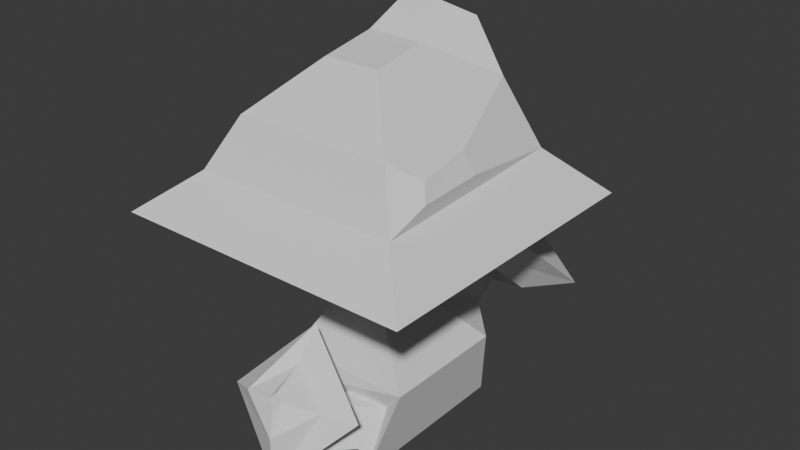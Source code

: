 # Source: seta_v1_auo1003.blend  (saved by Blender 4.5.90; exported with 4.5.12 LTS)
import bpy
from mathutils import Matrix  # noqa: F401  (used for matrix-valued properties, if any)

bpy.ops.wm.read_factory_settings(use_empty=True)
scene = bpy.context.scene
scene.name = 'Scene'

# ---- collections
col_collection = bpy.data.collections.new('Collection'); scene.collection.children.link(col_collection)

# ---- world
world_world = bpy.data.worlds.new('World'); scene.world = world_world
world_world.use_nodes = True; world_world.node_tree.nodes.clear()
_N = world_world.node_tree.nodes; _L = world_world.node_tree.links
n0 = _N.new('ShaderNodeOutputWorld'); n0.name = 'World Output'; n0.location = (200, 100)
n1 = _N.new('ShaderNodeBackground'); n1.name = 'Background'; n1.location = (-200, 100)
n1.inputs[0].default_value = (0.05088, 0.05088, 0.05088, 1.0)
_L.new(n1.outputs[0], n0.inputs[0])
n0.is_active_output = True
world_world.color = (0.05088, 0.05088, 0.05088)
world_world.sun_shadow_jitter_overblur = 0.0

# ---- meshes
me_cube_057 = bpy.data.meshes.new('Cube.057')
me_cube_057.from_pydata([(-1.865, -0.8156, -2.32), (-1.101, -0.7914, 0.2096), (-0.7971, 0.6797, -2.308), (-1.101, 0.6543, 0.2096), (2.471, -1.069, -2.672), (0.3442, -0.7914, 0.2096), (1.287, 0.9314, -2.672), (0.3442, 0.6543, 0.2096), (-0.9097, -0.7781, -0.4913), (-0.9097, 0.641, -0.4913), (0.5093, 0.641, -0.4913), (0.5093, -0.7781, -0.4913), (-1.484, 1.033, -1.731), (1.761, 1.512, -1.365), (1.761, -1.649, -1.365), (-1.263, -1.16, -1.715), (-1.224, -1.069, 1.588), (-1.224, 0.9314, 1.588), (0.776, 0.9314, 1.588), (0.776, -1.069, 1.588), (0.775, -1.085, 1.457), (-1.258, -1.085, 1.457), (-1.258, 0.9482, 1.457), (0.775, 0.9482, 1.457), (2.952, 0.7175, 0.1742), (2.952, -0.8546, 0.1742), (4.238, 0.7648, -0.2782), (4.238, -0.9019, -0.2782), (1.798, 0.5446, -0.7502), (2.902, 0.5779, -1.361), (1.798, -0.5625, -0.7502), (2.902, -0.5958, -1.361), (-0.7126, 0.9314, -2.672), (-1.897, -1.069, -2.672), (-1.401, 1.512, -1.365), (-1.401, -1.649, -1.365), (-2.614, 0.5276, -1.68), (-3.382, 0.102, -1.688), (-3.108, 0.6281, -1.265), (-2.949, 0.004063, -1.253), (-1.98, 0.3578, -1.744), (-1.759, -0.4495, -1.728), (-1.294, 0.2278, -2.321), (-2.361, -0.3227, -2.333), (-1.014, -0.7723, 0.9513), (0.3936, 0.6352, 0.9513), (0.3936, -0.7723, 0.9513), (-1.014, 0.6352, 0.9513), (-3.345, 0.01725, -1.262), (-2.698, -0.2452, -1.501), (-3.452, 0.1731, -1.367), (-3.011, 0.2104, -1.807), (-3.232, 0.2462, -1.195), (-2.447, 0.3369, -1.263), (-3.339, 0.4021, -1.3), (-2.76, 0.7925, -1.57), (-2.392, -0.8098, -1.573), (-3.045, 0.1397, -2.212), (-2.523, 1.353, -1.716), (-1.87, 0.4032, -1.077), (-3.756, -0.01066, -1.701), (-3.284, 1.122, -1.376), (-2.405, 0.4258, -1.072), (-2.878, -0.7072, -1.397), (-2.641, -1.549, -1.405), (-3.704, -0.003958, -2.445), (-2.791, 2.039, -1.67), (-1.729, 0.4938, -0.6302), (4.167, 0.7006, 0.1792), (3.455, 0.929, -0.6518), (4.192, 0.2176, 0.1988), (3.528, -0.4827, -0.5944), (3.732, 0.6563, 0.3685), (2.397, 0.9353, -0.06304), (3.758, 0.1733, 0.3882), (2.47, -0.4765, -0.005636), (3.578, 1.639, -1.29), (3.731, -1.302, -1.17), (1.526, -1.289, 0.05674), (1.373, 1.652, -0.06289), (4.931, -0.4998, -0.221), (2.921, -0.7973, 0.7471), (2.201, 1.275, 0.2334), (4.212, 1.572, -0.7347), (4.726, 2.7, -1.44), (4.975, -2.088, -1.245), (1.22, -2.174, 0.7238), (0.9709, 2.614, 0.5291), (0.577, 0.8352, 3.169), (0.8485, 1.105, 1.651), (0.577, -0.5418, 3.169), (0.8485, -1.242, 1.651), (-0.9164, 0.718, 3.052), (-1.499, 1.105, 1.651), (-0.9164, -0.6591, 3.052), (-1.499, -1.242, 1.651), (3.339, 3.596, 1.01), (3.339, -3.733, 1.01), (-3.99, -3.733, 1.01), (-3.99, 3.596, 1.01), (-0.4089, -2.416, 2.184), (-1.719, -2.514, 2.086), (-2.266, 1.872, 2.336), (1.927, 2.185, 2.649), (2.327, 2.584, 1.676), (-0.2838, -2.665, 1.88), (-1.901, -2.696, 1.848), (-2.848, 2.484, 1.575), (2.327, -2.491, 1.676), (1.927, -1.696, 2.649), (-2.848, -2.591, 1.575), (-2.266, -2.009, 2.336), (1.441, -0.1927, 3.598), (1.441, 0.5325, 3.598), (2.152, -0.8006, 3.325), (2.152, 1.244, 3.325)], [], [(8, 1, 3, 9), (9, 3, 7, 10), (10, 7, 5, 11), (11, 5, 1, 8), (32, 6, 4, 33), (21, 20, 19, 16), (14, 11, 8, 35), (29, 28, 24, 26), (34, 9, 10, 13), (35, 8, 9, 34), (41, 40, 38, 39), (32, 34, 13, 6), (6, 13, 14, 4), (4, 14, 35, 33), (18, 17, 16, 19), (23, 22, 17, 18), (20, 23, 18, 19), (22, 21, 16, 17), (47, 44, 21, 22), (46, 45, 23, 20), (45, 47, 22, 23), (44, 46, 20, 21), (26, 24, 25, 27), (28, 30, 25, 24), (31, 29, 26, 27), (30, 31, 27, 25), (11, 14, 31, 30), (14, 13, 29, 31), (10, 11, 30, 28), (13, 10, 28, 29), (0, 2, 32, 33), (2, 12, 34, 32), (15, 0, 33, 35), (12, 15, 35, 34), (37, 39, 38, 36), (40, 42, 36, 38), (43, 41, 39, 37), (42, 43, 37, 36), (2, 0, 43, 42), (0, 15, 41, 43), (12, 2, 42, 40), (15, 12, 40, 41), (1, 5, 46, 44), (7, 3, 47, 45), (5, 7, 45, 46), (3, 1, 44, 47), (56, 49, 51, 57), (57, 51, 55, 58), (58, 55, 53, 59), (59, 53, 49, 56), (50, 54, 52, 48), (55, 51, 49, 53), (67, 59, 56, 64), (66, 58, 59, 67), (65, 57, 58, 66), (64, 56, 57, 65), (48, 63, 60, 50), (50, 60, 61, 54), (54, 61, 62, 52), (52, 62, 63, 48), (63, 64, 65, 60), (60, 65, 66, 61), (61, 66, 67, 62), (62, 67, 64, 63), (76, 69, 71, 77), (77, 71, 75, 78), (78, 75, 73, 79), (79, 73, 69, 76), (70, 74, 72, 68), (75, 71, 69, 73), (87, 79, 76, 84), (86, 78, 79, 87), (85, 77, 78, 86), (84, 76, 77, 85), (68, 83, 80, 70), (70, 80, 81, 74), (74, 81, 82, 72), (72, 82, 83, 68), (83, 84, 85, 80), (80, 85, 86, 81), (81, 86, 87, 82), (82, 87, 84, 83), (96, 89, 91, 97), (97, 91, 95, 98), (98, 95, 93, 99), (99, 93, 89, 96), (90, 94, 92, 88), (95, 91, 89, 93), (107, 99, 96, 104), (110, 98, 99, 107), (108, 97, 98, 110), (104, 96, 97, 108), (109, 90, 112, 114), (90, 109, 111, 94), (94, 111, 102, 92), (92, 102, 103, 88), (103, 104, 108, 109), (100, 105, 106, 101), (111, 110, 107, 102), (102, 107, 104, 103), (105, 100, 109, 108), (101, 106, 110, 111), (100, 101, 111, 109), (106, 105, 108, 110), (113, 115, 114, 112), (88, 103, 115, 113), (103, 109, 114, 115), (90, 88, 113, 112)])
_uv = me_cube_057.uv_layers.new(name='UVMap')
_uv.uv.foreach_set('vector', [0.6, 0.0, 0.625, 0.0, 0.625, 0.25, 0.6, 0.25, 0.6, 0.25, 0.625, 0.25, 0.625, 0.5, 0.6, 0.5, 0.6, 0.5, 0.625, 0.5, 0.625, 0.75, 0.6, 0.75, 0.6, 0.75, 0.625, 0.75, 0.625, 1.0, 0.6, 1.0, 0.125, 0.5, 0.375, 0.5, 0.375, 0.75, 0.125, 0.75, 0.625, 1.0, 0.625, 0.75, 0.625, 0.75, 0.625, 1.0, 0.4045, 0.75, 0.6, 0.75, 0.6, 1.0, 0.4045, 1.0, 0.4045, 0.5, 0.6, 0.5, 0.6, 0.5, 0.4045, 0.5, 0.4045, 0.25, 0.6, 0.25, 0.6, 0.5, 0.4045, 0.5, 0.4045, 0.0, 0.6, 0.0, 0.6, 0.25, 0.4045, 0.25, 0.3963, 0.03348, 0.3966, 0.2169, 0.3966, 0.2169, 0.3963, 0.03348, 0.375, 0.25, 0.4045, 0.25, 0.4045, 0.5, 0.375, 0.5, 0.375, 0.5, 0.4045, 0.5, 0.4045, 0.75, 0.375, 0.75, 0.375, 0.75, 0.4045, 0.75, 0.4045, 1.0, 0.375, 1.0, 0.625, 0.5, 0.875, 0.5, 0.875, 0.75, 0.625, 0.75, 0.625, 0.5, 0.625, 0.25, 0.625, 0.25, 0.625, 0.5, 0.625, 0.75, 0.625, 0.5, 0.625, 0.5, 0.625, 0.75, 0.625, 0.25, 0.625, 0.0, 0.625, 0.0, 0.625, 0.25, 0.625, 0.2072, 0.625, 0.04278, 0.625, 0.0, 0.625, 0.25, 0.625, 0.794, 0.625, 0.456, 0.625, 0.5, 0.625, 0.75, 0.625, 0.456, 0.625, 0.2072, 0.625, 0.25, 0.625, 0.5, 0.625, 0.9575, 0.625, 0.794, 0.625, 0.75, 0.625, 1.0, 0.4045, 0.5, 0.6, 0.5, 0.6, 0.75, 0.4045, 0.75, 0.6, 0.5, 0.6, 0.75, 0.6, 0.75, 0.6, 0.5, 0.4045, 0.75, 0.4045, 0.5, 0.4045, 0.5, 0.4045, 0.75, 0.6, 0.75, 0.4045, 0.75, 0.4045, 0.75, 0.6, 0.75, 0.6, 0.75, 0.4045, 0.75, 0.4045, 0.75, 0.6, 0.75, 0.4045, 0.75, 0.4045, 0.5, 0.4045, 0.5, 0.4045, 0.75, 0.6, 0.5, 0.6, 0.75, 0.6, 0.75, 0.6, 0.5, 0.4045, 0.5, 0.6, 0.5, 0.6, 0.5, 0.4045, 0.5, 0.3833, 0.03716, 0.3829, 0.2132, 0.375, 0.25, 0.375, 0.0, 0.3829, 0.2132, 0.3966, 0.2169, 0.4045, 0.25, 0.375, 0.25, 0.3963, 0.03348, 0.3833, 0.03716, 0.375, 0.0, 0.4045, 0.0, 0.3966, 0.2169, 0.3963, 0.03348, 0.4045, 0.0, 0.4045, 0.25, 0.3833, 0.03716, 0.3963, 0.03348, 0.3966, 0.2169, 0.3829, 0.2132, 0.3966, 0.2169, 0.3829, 0.2132, 0.3829, 0.2132, 0.3966, 0.2169, 0.3833, 0.03716, 0.3963, 0.03348, 0.3963, 0.03348, 0.3833, 0.03716, 0.3829, 0.2132, 0.3833, 0.03716, 0.3833, 0.03716, 0.3829, 0.2132, 0.3829, 0.2132, 0.3833, 0.03716, 0.3833, 0.03716, 0.3829, 0.2132, 0.3833, 0.03716, 0.3963, 0.03348, 0.3963, 0.03348, 0.3833, 0.03716, 0.3966, 0.2169, 0.3829, 0.2132, 0.3829, 0.2132, 0.3966, 0.2169, 0.3963, 0.03348, 0.3966, 0.2169, 0.3966, 0.2169, 0.3963, 0.03348, 0.625, 1.0, 0.625, 0.75, 0.625, 0.794, 0.625, 0.9575, 0.625, 0.5, 0.625, 0.25, 0.625, 0.2072, 0.625, 0.456, 0.625, 0.75, 0.625, 0.5, 0.625, 0.456, 0.625, 0.794, 0.625, 0.25, 0.625, 0.0, 0.625, 0.04278, 0.625, 0.2072, 0.5863, 0.0, 0.625, 0.0, 0.625, 0.25, 0.5863, 0.25, 0.5863, 0.25, 0.625, 0.25, 0.625, 0.5, 0.5863, 0.5, 0.5863, 0.5, 0.625, 0.5, 0.625, 0.75, 0.5863, 0.75, 0.5863, 0.75, 0.625, 0.75, 0.625, 1.0, 0.5863, 1.0, 0.125, 0.5, 0.375, 0.5, 0.375, 0.75, 0.125, 0.75, 0.625, 0.5, 0.875, 0.5, 0.875, 0.75, 0.625, 0.75, 0.5265, 0.75, 0.5863, 0.75, 0.5863, 1.0, 0.5265, 1.0, 0.5265, 0.5, 0.5863, 0.5, 0.5863, 0.75, 0.5265, 0.75, 0.5265, 0.25, 0.5863, 0.25, 0.5863, 0.5, 0.5265, 0.5, 0.5265, 0.0, 0.5863, 0.0, 0.5863, 0.25, 0.5265, 0.25, 0.375, 0.0, 0.4422, 0.0, 0.4422, 0.25, 0.375, 0.25, 0.375, 0.25, 0.4422, 0.25, 0.4422, 0.5, 0.375, 0.5, 0.375, 0.5, 0.4422, 0.5, 0.4422, 0.75, 0.375, 0.75, 0.375, 0.75, 0.4422, 0.75, 0.4422, 1.0, 0.375, 1.0, 0.4422, 0.0, 0.5265, 0.0, 0.5265, 0.25, 0.4422, 0.25, 0.4422, 0.25, 0.5265, 0.25, 0.5265, 0.5, 0.4422, 0.5, 0.4422, 0.5, 0.5265, 0.5, 0.5265, 0.75, 0.4422, 0.75, 0.4422, 0.75, 0.5265, 0.75, 0.5265, 1.0, 0.4422, 1.0, 0.5863, 0.0, 0.625, 0.0, 0.625, 0.25, 0.5863, 0.25, 0.5863, 0.25, 0.625, 0.25, 0.625, 0.5, 0.5863, 0.5, 0.5863, 0.5, 0.625, 0.5, 0.625, 0.75, 0.5863, 0.75, 0.5863, 0.75, 0.625, 0.75, 0.625, 1.0, 0.5863, 1.0, 0.125, 0.5, 0.375, 0.5, 0.375, 0.75, 0.125, 0.75, 0.625, 0.5, 0.875, 0.5, 0.875, 0.75, 0.625, 0.75, 0.5265, 0.75, 0.5863, 0.75, 0.5863, 1.0, 0.5265, 1.0, 0.5265, 0.5, 0.5863, 0.5, 0.5863, 0.75, 0.5265, 0.75, 0.5265, 0.25, 0.5863, 0.25, 0.5863, 0.5, 0.5265, 0.5, 0.5265, 0.0, 0.5863, 0.0, 0.5863, 0.25, 0.5265, 0.25, 0.375, 0.0, 0.4422, 0.0, 0.4422, 0.25, 0.375, 0.25, 0.375, 0.25, 0.4422, 0.25, 0.4422, 0.5, 0.375, 0.5, 0.375, 0.5, 0.4422, 0.5, 0.4422, 0.75, 0.375, 0.75, 0.375, 0.75, 0.4422, 0.75, 0.4422, 1.0, 0.375, 1.0, 0.4422, 0.0, 0.5265, 0.0, 0.5265, 0.25, 0.4422, 0.25, 0.4422, 0.25, 0.5265, 0.25, 0.5265, 0.5, 0.4422, 0.5, 0.4422, 0.5, 0.5265, 0.5, 0.5265, 0.75, 0.4422, 0.75, 0.4422, 0.75, 0.5265, 0.75, 0.5265, 1.0, 0.4422, 1.0, 0.5863, 0.0, 0.625, 0.0, 0.625, 0.25, 0.5863, 0.25, 0.5863, 0.25, 0.625, 0.25, 0.625, 0.5, 0.5863, 0.5, 0.5863, 0.5, 0.625, 0.5, 0.625, 0.75, 0.5863, 0.75, 0.5863, 0.75, 0.625, 0.75, 0.625, 1.0, 0.5863, 1.0, 0.125, 0.5, 0.375, 0.5, 0.375, 0.75, 0.125, 0.75, 0.625, 0.5, 0.875, 0.5, 0.875, 0.75, 0.625, 0.75, 0.5265, 0.75, 0.5863, 0.75, 0.5863, 1.0, 0.5265, 1.0, 0.5265, 0.5, 0.5863, 0.5, 0.5863, 0.75, 0.5265, 0.75, 0.5265, 0.25, 0.5863, 0.25, 0.5863, 0.5, 0.5265, 0.5, 0.5265, 0.0, 0.5863, 0.0, 0.5863, 0.25, 0.5265, 0.25, 0.4422, 0.25, 0.375, 0.25, 0.375, 0.25, 0.4422, 0.25, 0.375, 0.25, 0.4422, 0.25, 0.4422, 0.5, 0.375, 0.5, 0.375, 0.5, 0.4422, 0.5, 0.4422, 0.75, 0.375, 0.75, 0.375, 0.75, 0.4422, 0.75, 0.4422, 1.0, 0.375, 1.0, 0.4422, 0.0, 0.5265, 0.0, 0.5265, 0.25, 0.4422, 0.25, 0.4422, 0.25, 0.5265, 0.25, 0.5265, 0.5, 0.4422, 0.5, 0.4422, 0.5, 0.5265, 0.5, 0.5265, 0.75, 0.4422, 0.75, 0.4422, 0.75, 0.5265, 0.75, 0.5265, 1.0, 0.4422, 1.0, 0.5265, 0.25, 0.4422, 0.25, 0.4422, 0.25, 0.5265, 0.25, 0.4422, 0.5, 0.5265, 0.5, 0.5265, 0.5, 0.4422, 0.5, 0.4422, 0.25, 0.4422, 0.5, 0.4422, 0.5, 0.4422, 0.25, 0.5265, 0.5, 0.5265, 0.25, 0.5265, 0.25, 0.5265, 0.5, 0.375, 0.0, 0.4422, 0.0, 0.4422, 0.25, 0.375, 0.25, 0.375, 1.0, 0.4422, 1.0, 0.4422, 1.0, 0.375, 1.0, 0.4422, 0.0, 0.4422, 0.25, 0.4422, 0.25, 0.4422, 0.0, 0.125, 0.5, 0.125, 0.75, 0.125, 0.75, 0.125, 0.5])
me_cube_057.update()

# ---- objects
ob_cube_013 = bpy.data.objects.new('Cube.013', me_cube_057)

# ---- transforms, parenting, visibility, modifiers, constraints
ob_cube_013.location = (0.0, 0.0, 0.0)
ob_cube_013.rotation_euler = (0.0, -0.0, 1.571)
ob_cube_013.scale = (0.0828, 0.0828, 0.1325)

# ---- collection membership
col_collection.objects.link(ob_cube_013)

# ---- scene / render settings (as saved in the file)
scene.frame_start = 1; scene.frame_end = 250; scene.frame_set(1)
scene.render.engine = 'BLENDER_EEVEE_NEXT'
bpy.context.view_layer.update()

# ---- added for rendering (the .blend has no active camera and no usable light): camera, sun
cam_auto = bpy.data.cameras.new('AutoCamera')
cam_auto.lens = 50.0
cam_auto.sensor_width = 36.0
cam_auto.clip_end = 1000.0
ob_auto_camera = bpy.data.objects.new('AutoCamera', cam_auto)
scene.collection.objects.link(ob_auto_camera)
ob_auto_camera.location = (1.17951, -1.36779, 1.00046)
ob_auto_camera.rotation_euler = (1.09748, -7.21219e-08, 0.694738)
scene.camera = ob_auto_camera
light_auto_sun = bpy.data.lights.new('AutoSun', 'SUN')
light_auto_sun.energy = 3.0
light_auto_sun.angle = 0.0523599
ob_auto_sun = bpy.data.objects.new('AutoSun', light_auto_sun)
scene.collection.objects.link(ob_auto_sun)
ob_auto_sun.rotation_euler = (0.872665, 0.174533, 0.523599)
bpy.context.view_layer.update()

